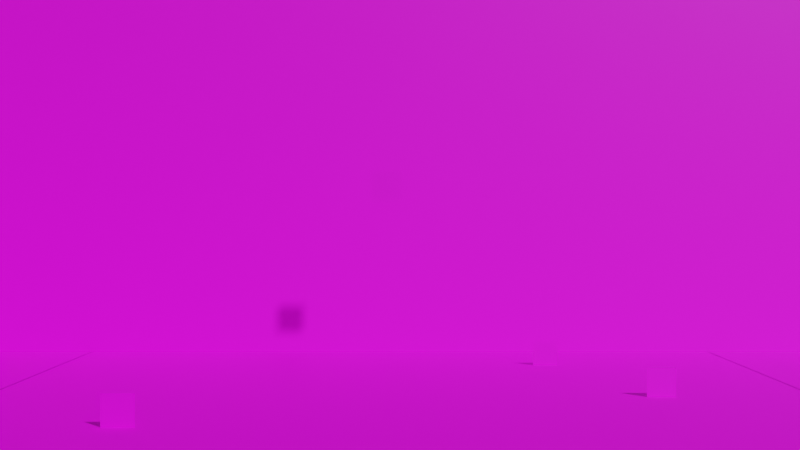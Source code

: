 # Source: level.blend  (saved by Blender 2.93.21; exported with 4.5.12 LTS)
import bpy
from mathutils import Matrix  # noqa: F401  (used for matrix-valued properties, if any)

bpy.ops.wm.read_factory_settings(use_empty=True)
scene = bpy.context.scene
scene.name = 'Scene'

# ---- collections
col_collection = bpy.data.collections.new('Collection'); scene.collection.children.link(col_collection)

# ---- images (referenced by path relative to the original .blend; pixels are not part of the script)
import os
ASSET_DIR = os.environ.get("B2B_ASSET_DIR", "")  # directory of the original .blend (textures are referenced by path, not embedded)
HERE = os.path.dirname(os.path.abspath(__file__))  # packed textures are extracted next to this script under _unpacked/

def load_image(name, relpath, width, height, colorspace="sRGB"):
    """Load a texture the original file referenced (path relative to the .blend, or extracted next to this script)."""
    p = next((c for c in (os.path.join(HERE, relpath), os.path.join(ASSET_DIR, relpath)) if relpath and os.path.exists(c)), "")
    if p:
        img = bpy.data.images.load(p, check_existing=True)
        img.name = name
    else:  # same state as the original file: an image datablock whose file is absent (Cycles renders it pink)
        img = bpy.data.images.new(name, width, height)
        img.source = "FILE"
        img.filepath = "//" + (relpath or name)
    img.colorspace_settings.name = colorspace
    return img
img_colored_packed_png = load_image('colored_packed.png', 'colored_packed.png', 1024, 1024, 'sRGB')
img_colored_transparent_packed_png = load_image('colored_transparent_packed.png', 'colored_transparent_packed.png', 1024, 1024, 'sRGB')

# ---- materials (node trees are filled in below, after node groups)
mat_material = bpy.data.materials.new('Material')
mat_material.use_transparent_shadow = False
mat_material_001 = bpy.data.materials.new('Material.001')
mat_material_001.use_transparent_shadow = False

# ---- material node trees
mat_material.use_nodes = True; mat_material.node_tree.nodes.clear()
_N = mat_material.node_tree.nodes; _L = mat_material.node_tree.links
n0 = _N.new('ShaderNodeBsdfPrincipled'); n0.name = 'Principled BSDF'; n0.location = (10, 300)
n0.distribution = 'GGX'
n0.subsurface_method = 'BURLEY'
n0.inputs[3].default_value = 1.45
n0.inputs[27].default_value = (0.0, 0.0, 0.0, 1.0)
n0.inputs[28].default_value = 1.0
n1 = _N.new('ShaderNodeOutputMaterial'); n1.name = 'Material Output'; n1.location = (300, 300)
n2 = _N.new('ShaderNodeTexImage'); n2.name = 'Image Texture'; n2.location = (-280, 280)
n2.image = img_colored_packed_png
_L.new(n0.outputs[0], n1.inputs[0])
_L.new(n2.outputs[0], n0.inputs[0])
n1.is_active_output = True
mat_material_001.use_nodes = True; mat_material_001.node_tree.nodes.clear()
_N = mat_material_001.node_tree.nodes; _L = mat_material_001.node_tree.links
n0 = _N.new('ShaderNodeBsdfPrincipled'); n0.name = 'Principled BSDF'; n0.location = (10, 300)
n0.distribution = 'GGX'
n0.subsurface_method = 'BURLEY'
n0.inputs[3].default_value = 1.45
n0.inputs[27].default_value = (0.0, 0.0, 0.0, 1.0)
n0.inputs[28].default_value = 1.0
n1 = _N.new('ShaderNodeOutputMaterial'); n1.name = 'Material Output'; n1.location = (300, 300)
n2 = _N.new('ShaderNodeTexImage'); n2.name = 'Image Texture'; n2.location = (-280, 280)
n2.image = img_colored_transparent_packed_png
n2.interpolation = 'Closest'
_L.new(n0.outputs[0], n1.inputs[0])
_L.new(n2.outputs[0], n0.inputs[0])
n1.is_active_output = True

# ---- world
world_world = bpy.data.worlds.new('World'); scene.world = world_world
world_world.use_nodes = True; world_world.node_tree.nodes.clear()
_N = world_world.node_tree.nodes; _L = world_world.node_tree.links
n0 = _N.new('ShaderNodeOutputWorld'); n0.name = 'World Output'; n0.location = (300, 300)
n1 = _N.new('ShaderNodeBackground'); n1.name = 'Background'; n1.location = (10, 300)
n1.inputs[0].default_value = (0.05088, 0.05088, 0.05088, 1.0)
_L.new(n1.outputs[0], n0.inputs[0])
n0.is_active_output = True
world_world.color = (0.05088, 0.05088, 0.05088)
world_world.use_sun_shadow = False
world_world.sun_shadow_jitter_overblur = 0.0

# ---- cameras
cam_camera = bpy.data.cameras.new('Camera')
cam_camera.clip_end = 100.0
cam_camera.ortho_scale = 7.314

# ---- meshes
me_plane = bpy.data.meshes.new('Plane')
me_plane.from_pydata([(-1.0, -1.0, 0.0), (1.0, -1.0, 0.0), (-1.0, 1.0, 0.0), (1.0, 1.0, 0.0), (-1.0, 0.8182, 0.0), (-1.0, 0.6364, 0.0), (-1.0, 0.4545, 0.0), (-1.0, 0.2727, 0.0), (-1.0, 0.09091, 0.0), (-1.0, -0.09091, 0.0), (-1.0, -0.2727, 0.0), (-1.0, -0.4545, 0.0), (-1.0, -0.6364, 0.0), (-1.0, -0.8182, 0.0), (-0.8182, -1.0, 0.0), (-0.6364, -1.0, 0.0), (-0.4545, -1.0, 0.0), (-0.2727, -1.0, 0.0), (-0.09091, -1.0, 0.0), (0.09091, -1.0, 0.0), (0.2727, -1.0, 0.0), (0.4545, -1.0, 0.0), (0.6364, -1.0, 0.0), (0.8182, -1.0, 0.0), (1.0, -0.8182, 0.0), (1.0, -0.6364, 0.0), (1.0, -0.4545, 0.0), (1.0, -0.2727, 0.0), (1.0, -0.09091, 0.0), (1.0, 0.09091, 0.0), (1.0, 0.2727, 0.0), (1.0, 0.4545, 0.0), (1.0, 0.6364, 0.0), (1.0, 0.8182, 0.0), (0.8182, 1.0, 0.0), (0.6364, 1.0, 0.0), (0.4545, 1.0, 0.0), (0.2727, 1.0, 0.0), (0.09091, 1.0, 0.0), (-0.09091, 1.0, 0.0), (-0.2727, 1.0, 0.0), (-0.4545, 1.0, 0.0), (-0.6364, 1.0, 0.0), (-0.8182, 1.0, 0.0), (-0.8182, -0.8182, 0.0), (-0.8182, -0.6364, 0.0), (-0.8182, -0.4545, 0.0), (-0.8182, -0.2727, 0.0), (-0.8182, -0.09091, 0.0), (-0.8182, 0.09091, 0.0), (-0.8182, 0.2727, 0.0), (-0.8182, 0.4545, 0.0), (-0.8182, 0.6364, 0.0), (-0.8182, 0.8182, 0.0), (-0.6364, -0.8182, 0.0), (-0.6364, -0.6364, 0.0), (-0.6364, -0.4545, 0.0), (-0.6364, -0.2727, 0.0), (-0.6364, -0.09091, 0.0), (-0.6364, 0.09091, 0.0), (-0.6364, 0.2727, 0.0), (-0.6364, 0.4545, 0.0), (-0.6364, 0.6364, 0.0), (-0.6364, 0.8182, 0.0), (-0.4545, -0.8182, 0.0), (-0.4545, -0.6364, 0.0), (-0.4545, -0.4545, 0.0), (-0.4545, -0.2727, 0.0), (-0.4545, -0.09091, 0.0), (-0.4545, 0.09091, 0.0), (-0.4545, 0.2727, 0.0), (-0.4545, 0.4545, 0.0), (-0.4545, 0.6364, 0.0), (-0.4545, 0.8182, 0.0), (-0.2727, -0.8182, 0.0), (-0.2727, -0.6364, 0.0), (-0.2727, -0.4545, 0.0), (-0.2727, -0.2727, 0.0), (-0.2727, -0.09091, 0.0), (-0.2727, 0.09091, 0.0), (-0.2727, 0.2727, 0.0), (-0.2727, 0.4545, 0.0), (-0.2727, 0.6364, 0.0), (-0.2727, 0.8182, 0.0), (-0.09091, -0.8182, 0.0), (-0.09091, -0.6364, 0.0), (-0.09091, -0.4545, 0.0), (-0.09091, -0.2727, 0.0), (-0.09091, -0.09091, 0.0), (-0.09091, 0.09091, 0.0), (-0.09091, 0.2727, 0.0), (-0.09091, 0.4545, 0.0), (-0.09091, 0.6364, 0.0), (-0.09091, 0.8182, 0.0), (0.09091, -0.8182, 0.0), (0.09091, -0.6364, 0.0), (0.09091, -0.4545, 0.0), (0.09091, -0.2727, 0.0), (0.09091, -0.09091, 0.0), (0.09091, 0.09091, 0.0), (0.09091, 0.2727, 0.0), (0.09091, 0.4545, 0.0), (0.09091, 0.6364, 0.0), (0.09091, 0.8182, 0.0), (0.2727, -0.8182, 0.0), (0.2727, -0.6364, 0.0), (0.2727, -0.4545, 0.0), (0.2727, -0.2727, 0.0), (0.2727, -0.09091, 0.0), (0.2727, 0.09091, 0.0), (0.2727, 0.2727, 0.0), (0.2727, 0.4545, 0.0), (0.2727, 0.6364, 0.0), (0.2727, 0.8182, 0.0), (0.4545, -0.8182, 0.0), (0.4545, -0.6364, 0.0), (0.4545, -0.4545, 0.0), (0.4545, -0.2727, 0.0), (0.4545, -0.09091, 0.0), (0.4545, 0.09091, 0.0), (0.4545, 0.2727, 0.0), (0.4545, 0.4545, 0.0), (0.4545, 0.6364, 0.0), (0.4545, 0.8182, 0.0), (0.6364, -0.8182, 0.0), (0.6364, -0.6364, 0.0), (0.6364, -0.4545, 0.0), (0.6364, -0.2727, 0.0), (0.6364, -0.09091, 0.0), (0.6364, 0.09091, 0.0), (0.6364, 0.2727, 0.0), (0.6364, 0.4545, 0.0), (0.6364, 0.6364, 0.0), (0.6364, 0.8182, 0.0), (0.8182, -0.8182, 0.0), (0.8182, -0.6364, 0.0), (0.8182, -0.4545, 0.0), (0.8182, -0.2727, 0.0), (0.8182, -0.09091, 0.0), (0.8182, 0.09091, 0.0), (0.8182, 0.2727, 0.0), (0.8182, 0.4545, 0.0), (0.8182, 0.6364, 0.0), (0.8182, 0.8182, 0.0)], [], [(143, 33, 3, 34), (4, 53, 43, 2), (53, 63, 42, 43), (63, 73, 41, 42), (73, 83, 40, 41), (83, 93, 39, 40), (93, 103, 38, 39), (103, 113, 37, 38), (113, 123, 36, 37), (123, 133, 35, 36), (133, 143, 34, 35), (0, 14, 44, 13), (13, 44, 45, 12), (12, 45, 46, 11), (11, 46, 47, 10), (10, 47, 48, 9), (9, 48, 49, 8), (8, 49, 50, 7), (7, 50, 51, 6), (6, 51, 52, 5), (5, 52, 53, 4), (14, 15, 54, 44), (44, 54, 55, 45), (45, 55, 56, 46), (46, 56, 57, 47), (47, 57, 58, 48), (48, 58, 59, 49), (49, 59, 60, 50), (50, 60, 61, 51), (51, 61, 62, 52), (52, 62, 63, 53), (15, 16, 64, 54), (54, 64, 65, 55), (55, 65, 66, 56), (56, 66, 67, 57), (57, 67, 68, 58), (58, 68, 69, 59), (59, 69, 70, 60), (60, 70, 71, 61), (61, 71, 72, 62), (62, 72, 73, 63), (16, 17, 74, 64), (64, 74, 75, 65), (65, 75, 76, 66), (66, 76, 77, 67), (67, 77, 78, 68), (68, 78, 79, 69), (69, 79, 80, 70), (70, 80, 81, 71), (71, 81, 82, 72), (72, 82, 83, 73), (17, 18, 84, 74), (74, 84, 85, 75), (75, 85, 86, 76), (76, 86, 87, 77), (77, 87, 88, 78), (78, 88, 89, 79), (79, 89, 90, 80), (80, 90, 91, 81), (81, 91, 92, 82), (82, 92, 93, 83), (18, 19, 94, 84), (84, 94, 95, 85), (85, 95, 96, 86), (86, 96, 97, 87), (87, 97, 98, 88), (88, 98, 99, 89), (89, 99, 100, 90), (90, 100, 101, 91), (91, 101, 102, 92), (92, 102, 103, 93), (19, 20, 104, 94), (94, 104, 105, 95), (95, 105, 106, 96), (96, 106, 107, 97), (97, 107, 108, 98), (98, 108, 109, 99), (99, 109, 110, 100), (100, 110, 111, 101), (101, 111, 112, 102), (102, 112, 113, 103), (20, 21, 114, 104), (104, 114, 115, 105), (105, 115, 116, 106), (106, 116, 117, 107), (107, 117, 118, 108), (108, 118, 119, 109), (109, 119, 120, 110), (110, 120, 121, 111), (111, 121, 122, 112), (112, 122, 123, 113), (21, 22, 124, 114), (114, 124, 125, 115), (115, 125, 126, 116), (116, 126, 127, 117), (117, 127, 128, 118), (118, 128, 129, 119), (119, 129, 130, 120), (120, 130, 131, 121), (121, 131, 132, 122), (122, 132, 133, 123), (22, 23, 134, 124), (124, 134, 135, 125), (125, 135, 136, 126), (126, 136, 137, 127), (127, 137, 138, 128), (128, 138, 139, 129), (129, 139, 140, 130), (130, 140, 141, 131), (131, 141, 142, 132), (132, 142, 143, 133), (23, 1, 24, 134), (134, 24, 25, 135), (135, 25, 26, 136), (136, 26, 27, 137), (137, 27, 28, 138), (138, 28, 29, 139), (139, 29, 30, 140), (140, 30, 31, 141), (141, 31, 32, 142), (142, 32, 33, 143)])
_uv = me_plane.uv_layers.new(name='UVMap')
_uv.uv.foreach_set('vector', [0.000651, 0.9531, 0.02148, 0.9531, 0.02148, 0.9986, 0.000651, 0.9986, 0.000651, 0.9531, 0.02148, 0.9531, 0.02148, 0.9986, 0.000651, 0.9986, 0.000651, 0.9531, 0.02148, 0.9531, 0.02148, 0.9986, 0.000651, 0.9986, 0.000651, 0.9531, 0.02148, 0.9531, 0.02148, 0.9986, 0.000651, 0.9986, 0.000651, 0.9531, 0.02148, 0.9531, 0.02148, 0.9986, 0.000651, 0.9986, 0.06315, 0.9531, 0.08398, 0.9531, 0.08398, 0.9986, 0.06315, 0.9986, 0.000651, 0.9531, 0.02148, 0.9531, 0.02148, 0.9986, 0.000651, 0.9986, 0.000651, 0.9531, 0.02148, 0.9531, 0.02148, 0.9986, 0.000651, 0.9986, 0.000651, 0.9531, 0.02148, 0.9531, 0.02148, 0.9986, 0.000651, 0.9986, 0.000651, 0.9531, 0.02148, 0.9531, 0.02148, 0.9986, 0.000651, 0.9986, 0.000651, 0.9531, 0.02148, 0.9531, 0.02148, 0.9986, 0.000651, 0.9986, 0.000651, 0.9531, 0.02148, 0.9531, 0.02148, 0.9986, 0.000651, 0.9986, 0.000651, 0.9531, 0.02148, 0.9531, 0.02148, 0.9986, 0.000651, 0.9986, 0.000651, 0.9531, 0.02148, 0.9531, 0.02148, 0.9986, 0.000651, 0.9986, 0.000651, 0.9531, 0.02148, 0.9531, 0.02148, 0.9986, 0.000651, 0.9986, 0.000651, 0.9531, 0.02148, 0.9531, 0.02148, 0.9986, 0.000651, 0.9986, 0.000651, 0.9531, 0.02148, 0.9531, 0.02148, 0.9986, 0.000651, 0.9986, 0.000651, 0.9531, 0.02148, 0.9531, 0.02148, 0.9986, 0.000651, 0.9986, 0.000651, 0.9531, 0.02148, 0.9531, 0.02148, 0.9986, 0.000651, 0.9986, 0.000651, 0.9531, 0.02148, 0.9531, 0.02148, 0.9986, 0.000651, 0.9986, 0.08268, 0.9531, 0.1035, 0.9531, 0.1035, 0.9986, 0.08268, 0.9986, 0.000651, 0.9531, 0.02148, 0.9531, 0.02148, 0.9986, 0.000651, 0.9986, 0.04102, 0.9531, 0.04102, 0.9986, 0.02018, 0.9986, 0.02018, 0.9531, 0.000651, 0.9531, 0.02148, 0.9531, 0.02148, 0.9986, 0.000651, 0.9986, 0.000651, 0.9531, 0.02148, 0.9531, 0.02148, 0.9986, 0.000651, 0.9986, 0.000651, 0.9531, 0.02148, 0.9531, 0.02148, 0.9986, 0.000651, 0.9986, 0.000651, 0.9531, 0.02148, 0.9531, 0.02148, 0.9986, 0.000651, 0.9986, 0.02018, 0.9531, 0.04102, 0.9531, 0.04102, 0.9986, 0.02018, 0.9986, 0.000651, 0.9531, 0.02148, 0.9531, 0.02148, 0.9986, 0.000651, 0.9986, 0.06315, 0.9531, 0.08398, 0.9531, 0.08398, 0.9986, 0.06315, 0.9986, 0.000651, 0.9531, 0.02148, 0.9531, 0.02148, 0.9986, 0.000651, 0.9986, 0.000651, 0.9531, 0.02148, 0.9531, 0.02148, 0.9986, 0.000651, 0.9986, 0.000651, 0.9531, 0.02148, 0.9531, 0.02148, 0.9986, 0.000651, 0.9986, 0.000651, 0.9531, 0.02148, 0.9531, 0.02148, 0.9986, 0.000651, 0.9986, 0.000651, 0.9531, 0.02148, 0.9531, 0.02148, 0.9986, 0.000651, 0.9986, 0.06315, 0.9531, 0.08398, 0.9531, 0.08398, 0.9986, 0.06315, 0.9986, 0.000651, 0.9531, 0.02148, 0.9531, 0.02148, 0.9986, 0.000651, 0.9986, 0.000651, 0.9531, 0.02148, 0.9531, 0.02148, 0.9986, 0.000651, 0.9986, 0.000651, 0.9531, 0.02148, 0.9531, 0.02148, 0.9986, 0.000651, 0.9986, 0.000651, 0.9531, 0.02148, 0.9531, 0.02148, 0.9986, 0.000651, 0.9986, 0.000651, 0.9531, 0.02148, 0.9531, 0.02148, 0.9986, 0.000651, 0.9986, 0.08268, 0.9531, 0.1035, 0.9531, 0.1035, 0.9986, 0.08268, 0.9986, 0.000651, 0.9531, 0.02148, 0.9531, 0.02148, 0.9986, 0.000651, 0.9986, 0.06315, 0.9531, 0.08398, 0.9531, 0.08398, 0.9986, 0.06315, 0.9986, 0.000651, 0.9531, 0.02148, 0.9531, 0.02148, 0.9986, 0.000651, 0.9986, 0.000651, 0.9531, 0.02148, 0.9531, 0.02148, 0.9986, 0.000651, 0.9986, 0.000651, 0.9531, 0.02148, 0.9531, 0.02148, 0.9986, 0.000651, 0.9986, 0.000651, 0.9531, 0.02148, 0.9531, 0.02148, 0.9986, 0.000651, 0.9986, 0.08398, 0.9531, 0.08398, 0.9986, 0.06315, 0.9986, 0.06315, 0.9531, 0.000651, 0.9531, 0.02148, 0.9531, 0.02148, 0.9986, 0.000651, 0.9986, 0.000651, 0.9531, 0.02148, 0.9531, 0.02148, 0.9986, 0.000651, 0.9986, 0.000651, 0.9531, 0.02148, 0.9531, 0.02148, 0.9986, 0.000651, 0.9986, 0.000651, 0.9531, 0.02148, 0.9531, 0.02148, 0.9986, 0.000651, 0.9986, 0.000651, 0.9531, 0.02148, 0.9531, 0.02148, 0.9986, 0.000651, 0.9986, 0.000651, 0.9531, 0.02148, 0.9531, 0.02148, 0.9986, 0.000651, 0.9986, 0.000651, 0.9531, 0.02148, 0.9531, 0.02148, 0.9986, 0.000651, 0.9986, 0.000651, 0.9531, 0.02148, 0.9531, 0.02148, 0.9986, 0.000651, 0.9986, 0.000651, 0.9531, 0.02148, 0.9531, 0.02148, 0.9986, 0.000651, 0.9986, 0.000651, 0.9531, 0.02148, 0.9531, 0.02148, 0.9986, 0.000651, 0.9986, 0.000651, 0.9531, 0.02148, 0.9531, 0.02148, 0.9986, 0.000651, 0.9986, 0.000651, 0.9531, 0.02148, 0.9531, 0.02148, 0.9986, 0.000651, 0.9986, 0.06315, 0.9531, 0.08398, 0.9531, 0.08398, 0.9986, 0.06315, 0.9986, 0.000651, 0.9531, 0.02148, 0.9531, 0.02148, 0.9986, 0.000651, 0.9986, 0.000651, 0.9531, 0.02148, 0.9531, 0.02148, 0.9986, 0.000651, 0.9986, 0.04102, 0.9531, 0.04102, 0.9986, 0.02018, 0.9986, 0.02018, 0.9531, 0.000651, 0.9531, 0.02148, 0.9531, 0.02148, 0.9986, 0.000651, 0.9986, 0.000651, 0.9531, 0.02148, 0.9531, 0.02148, 0.9986, 0.000651, 0.9986, 0.000651, 0.9531, 0.02148, 0.9531, 0.02148, 0.9986, 0.000651, 0.9986, 0.06315, 0.9531, 0.08398, 0.9531, 0.08398, 0.9986, 0.06315, 0.9986, 0.000651, 0.9531, 0.02148, 0.9531, 0.02148, 0.9986, 0.000651, 0.9986, 0.000651, 0.9531, 0.02148, 0.9531, 0.02148, 0.9986, 0.000651, 0.9986, 0.000651, 0.9531, 0.02148, 0.9531, 0.02148, 0.9986, 0.000651, 0.9986, 0.000651, 0.9531, 0.02148, 0.9531, 0.02148, 0.9986, 0.000651, 0.9986, 0.02018, 0.9531, 0.04102, 0.9531, 0.04102, 0.9986, 0.02018, 0.9986, 0.000651, 0.9531, 0.02148, 0.9531, 0.02148, 0.9986, 0.000651, 0.9986, 0.000651, 0.9531, 0.02148, 0.9531, 0.02148, 0.9986, 0.000651, 0.9986, 0.000651, 0.9531, 0.02148, 0.9531, 0.02148, 0.9986, 0.000651, 0.9986, 0.000651, 0.9531, 0.02148, 0.9531, 0.02148, 0.9986, 0.000651, 0.9986, 0.000651, 0.9531, 0.02148, 0.9531, 0.02148, 0.9986, 0.000651, 0.9986, 0.000651, 0.9531, 0.02148, 0.9531, 0.02148, 0.9986, 0.000651, 0.9986, 0.000651, 0.9531, 0.02148, 0.9531, 0.02148, 0.9986, 0.000651, 0.9986, 0.000651, 0.9531, 0.02148, 0.9531, 0.02148, 0.9986, 0.000651, 0.9986, 0.000651, 0.9531, 0.02148, 0.9531, 0.02148, 0.9986, 0.000651, 0.9986, 0.000651, 0.9531, 0.02148, 0.9531, 0.02148, 0.9986, 0.000651, 0.9986, 0.000651, 0.9531, 0.02148, 0.9531, 0.02148, 0.9986, 0.000651, 0.9986, 0.000651, 0.9531, 0.02148, 0.9531, 0.02148, 0.9986, 0.000651, 0.9986, 0.000651, 0.9531, 0.02148, 0.9531, 0.02148, 0.9986, 0.000651, 0.9986, 0.06315, 0.9531, 0.08398, 0.9531, 0.08398, 0.9986, 0.06315, 0.9986, 0.000651, 0.9531, 0.02148, 0.9531, 0.02148, 0.9986, 0.000651, 0.9986, 0.000651, 0.9531, 0.02148, 0.9531, 0.02148, 0.9986, 0.000651, 0.9986, 0.02018, 0.9531, 0.04102, 0.9531, 0.04102, 0.9986, 0.02018, 0.9986, 0.000651, 0.9531, 0.02148, 0.9531, 0.02148, 0.9986, 0.000651, 0.9986, 0.000651, 0.9531, 0.02148, 0.9531, 0.02148, 0.9986, 0.000651, 0.9986, 0.06315, 0.9531, 0.08398, 0.9531, 0.08398, 0.9986, 0.06315, 0.9986, 0.000651, 0.9531, 0.02148, 0.9531, 0.02148, 0.9986, 0.000651, 0.9986, 0.000651, 0.9531, 0.02148, 0.9531, 0.02148, 0.9986, 0.000651, 0.9986, 0.000651, 0.9531, 0.02148, 0.9531, 0.02148, 0.9986, 0.000651, 0.9986, 0.000651, 0.9531, 0.02148, 0.9531, 0.02148, 0.9986, 0.000651, 0.9986, 0.000651, 0.9531, 0.02148, 0.9531, 0.02148, 0.9986, 0.000651, 0.9986, 0.02018, 0.9531, 0.04102, 0.9531, 0.04102, 0.9986, 0.02018, 0.9986, 0.000651, 0.9531, 0.02148, 0.9531, 0.02148, 0.9986, 0.000651, 0.9986, 0.000651, 0.9531, 0.02148, 0.9531, 0.02148, 0.9986, 0.000651, 0.9986, 0.000651, 0.9531, 0.02148, 0.9531, 0.02148, 0.9986, 0.000651, 0.9986, 0.000651, 0.9531, 0.02148, 0.9531, 0.02148, 0.9986, 0.000651, 0.9986, 0.000651, 0.9531, 0.02148, 0.9531, 0.02148, 0.9986, 0.000651, 0.9986, 0.000651, 0.9531, 0.02148, 0.9531, 0.02148, 0.9986, 0.000651, 0.9986, 0.000651, 0.9531, 0.02148, 0.9531, 0.02148, 0.9986, 0.000651, 0.9986, 0.08268, 0.9531, 0.1035, 0.9531, 0.1035, 0.9986, 0.08268, 0.9986, 0.000651, 0.9531, 0.02148, 0.9531, 0.02148, 0.9986, 0.000651, 0.9986, 0.000651, 0.9531, 0.02148, 0.9531, 0.02148, 0.9986, 0.000651, 0.9986, 0.06315, 0.9531, 0.08398, 0.9531, 0.08398, 0.9986, 0.06315, 0.9986, 0.000651, 0.9531, 0.02148, 0.9531, 0.02148, 0.9986, 0.000651, 0.9986, 0.000651, 0.9531, 0.02148, 0.9531, 0.02148, 0.9986, 0.000651, 0.9986, 0.000651, 0.9531, 0.02148, 0.9531, 0.02148, 0.9986, 0.000651, 0.9986, 0.08268, 0.9531, 0.1035, 0.9531, 0.1035, 0.9986, 0.08268, 0.9986, 0.000651, 0.9531, 0.02148, 0.9531, 0.02148, 0.9986, 0.000651, 0.9986, 0.000651, 0.9531, 0.02148, 0.9531, 0.02148, 0.9986, 0.000651, 0.9986, 0.000651, 0.9531, 0.02148, 0.9531, 0.02148, 0.9986, 0.000651, 0.9986, 0.000651, 0.9531, 0.02148, 0.9531, 0.02148, 0.9986, 0.000651, 0.9986, 0.000651, 0.9531, 0.02148, 0.9531, 0.02148, 0.9986, 0.000651, 0.9986, 0.000651, 0.9531, 0.02148, 0.9531, 0.02148, 0.9986, 0.000651, 0.9986])
me_plane.materials.append(mat_material)
me_plane.use_remesh_fix_poles = True
me_plane.use_remesh_preserve_attributes = False
me_plane.update()
me_plane_002 = bpy.data.meshes.new('Plane.002')
me_plane_002.from_pydata([(-0.4136, 0.0, 0.004369), (0.01363, 0.0, 0.004369), (-0.4136, 0.0, 0.4316), (0.01363, 0.0, 0.4316)], [], [(0, 1, 3, 2)])
_uv = me_plane_002.uv_layers.new(name='UVMap')
_uv.uv.foreach_set('vector', [0.7454, 0.544, 0.7298, 0.544, 0.7298, 0.5071, 0.7454, 0.5071])
me_plane_002.materials.append(mat_material_001)
me_plane_002.use_remesh_fix_poles = True
me_plane_002.use_remesh_preserve_attributes = False
me_plane_002.update()
me_plane_001 = bpy.data.meshes.new('Plane.001')
me_plane_001.from_pydata([(-1.0, -1.0, 0.0), (1.0, -1.0, 0.0), (-1.0, 1.0, 0.0), (1.0, 1.0, 0.0), (-1.0, 0.8182, 0.0), (-1.0, 0.6364, 0.0), (-1.0, 0.4545, 0.0), (-1.0, 0.2727, 0.0), (-1.0, 0.09091, 0.0), (-1.0, -0.09091, 0.0), (-1.0, -0.2727, 0.0), (-1.0, -0.4545, 0.0), (-1.0, -0.6364, 0.0), (-1.0, -0.8182, 0.0), (-0.8182, -1.0, 0.0), (-0.6364, -1.0, 0.0), (-0.4545, -1.0, 0.0), (-0.2727, -1.0, 0.0), (-0.09091, -1.0, 0.0), (0.09091, -1.0, 0.0), (0.2727, -1.0, 0.0), (0.4545, -1.0, 0.0), (0.6364, -1.0, 0.0), (0.8182, -1.0, 0.0), (1.0, -0.8182, 0.0), (1.0, -0.6364, 0.0), (1.0, -0.4545, 0.0), (1.0, -0.2727, 0.0), (1.0, -0.09091, 0.0), (1.0, 0.09091, 0.0), (1.0, 0.2727, 0.0), (1.0, 0.4545, 0.0), (1.0, 0.6364, 0.0), (1.0, 0.8182, 0.0), (0.8182, 1.0, 0.0), (0.6364, 1.0, 0.0), (0.4545, 1.0, 0.0), (0.2727, 1.0, 0.0), (0.09091, 1.0, 0.0), (-0.09091, 1.0, 0.0), (-0.2727, 1.0, 0.0), (-0.4545, 1.0, 0.0), (-0.6364, 1.0, 0.0), (-0.8182, 1.0, 0.0), (-0.8182, -0.8182, 0.0), (-0.8182, -0.6364, 0.0), (-0.8182, -0.4545, 0.0), (-0.8182, -0.2727, 0.0), (-0.8182, -0.09091, 0.0), (-0.8182, 0.09091, 0.0), (-0.8182, 0.2727, 0.0), (-0.8182, 0.4545, 0.0), (-0.8182, 0.6364, 0.0), (-0.8182, 0.8182, 0.0), (-0.6364, -0.8182, 0.0), (-0.6364, -0.6364, 0.0), (-0.6364, -0.4545, 0.0), (-0.6364, -0.2727, 0.0), (-0.6364, -0.09091, 0.0), (-0.6364, 0.09091, 0.0), (-0.6364, 0.2727, 0.0), (-0.6364, 0.4545, 0.0), (-0.6364, 0.6364, 0.0), (-0.6364, 0.8182, 0.0), (-0.4545, -0.8182, 0.0), (-0.4545, -0.6364, 0.0), (-0.4545, -0.4545, 0.0), (-0.4545, -0.2727, 0.0), (-0.4545, -0.09091, 0.0), (-0.4545, 0.09091, 0.0), (-0.4545, 0.2727, 0.0), (-0.4545, 0.4545, 0.0), (-0.4545, 0.6364, 0.0), (-0.4545, 0.8182, 0.0), (-0.2727, -0.8182, 0.0), (-0.2727, -0.6364, 0.0), (-0.2727, -0.4545, 0.0), (-0.2727, -0.2727, 0.0), (-0.2727, -0.09091, 0.0), (-0.2727, 0.09091, 0.0), (-0.2727, 0.2727, 0.0), (-0.2727, 0.4545, 0.0), (-0.2727, 0.6364, 0.0), (-0.2727, 0.8182, 0.0), (-0.09091, -0.8182, 0.0), (-0.09091, -0.6364, 0.0), (-0.09091, -0.4545, 0.0), (-0.09091, -0.2727, 0.0), (-0.09091, -0.09091, 0.0), (-0.09091, 0.09091, 0.0), (-0.09091, 0.2727, 0.0), (-0.09091, 0.4545, 0.0), (-0.09091, 0.6364, 0.0), (-0.09091, 0.8182, 0.0), (0.09091, -0.8182, 0.0), (0.09091, -0.6364, 0.0), (0.09091, -0.4545, 0.0), (0.09091, -0.2727, 0.0), (0.09091, -0.09091, 0.0), (0.09091, 0.09091, 0.0), (0.09091, 0.2727, 0.0), (0.09091, 0.4545, 0.0), (0.09091, 0.6364, 0.0), (0.09091, 0.8182, 0.0), (0.2727, -0.8182, 0.0), (0.2727, -0.6364, 0.0), (0.2727, -0.4545, 0.0), (0.2727, -0.2727, 0.0), (0.2727, -0.09091, 0.0), (0.2727, 0.09091, 0.0), (0.2727, 0.2727, 0.0), (0.2727, 0.4545, 0.0), (0.2727, 0.6364, 0.0), (0.2727, 0.8182, 0.0), (0.4545, -0.8182, 0.0), (0.4545, -0.6364, 0.0), (0.4545, -0.4545, 0.0), (0.4545, -0.2727, 0.0), (0.4545, -0.09091, 0.0), (0.4545, 0.09091, 0.0), (0.4545, 0.2727, 0.0), (0.4545, 0.4545, 0.0), (0.4545, 0.6364, 0.0), (0.4545, 0.8182, 0.0), (0.6364, -0.8182, 0.0), (0.6364, -0.6364, 0.0), (0.6364, -0.4545, 0.0), (0.6364, -0.2727, 0.0), (0.6364, -0.09091, 0.0), (0.6364, 0.09091, 0.0), (0.6364, 0.2727, 0.0), (0.6364, 0.4545, 0.0), (0.6364, 0.6364, 0.0), (0.6364, 0.8182, 0.0), (0.8182, -0.8182, 0.0), (0.8182, -0.6364, 0.0), (0.8182, -0.4545, 0.0), (0.8182, -0.2727, 0.0), (0.8182, -0.09091, 0.0), (0.8182, 0.09091, 0.0), (0.8182, 0.2727, 0.0), (0.8182, 0.4545, 0.0), (0.8182, 0.6364, 0.0), (0.8182, 0.8182, 0.0)], [], [(143, 33, 3, 34), (4, 53, 43, 2), (53, 63, 42, 43), (63, 73, 41, 42), (73, 83, 40, 41), (83, 93, 39, 40), (93, 103, 38, 39), (103, 113, 37, 38), (113, 123, 36, 37), (123, 133, 35, 36), (133, 143, 34, 35), (0, 14, 44, 13), (13, 44, 45, 12), (12, 45, 46, 11), (11, 46, 47, 10), (10, 47, 48, 9), (9, 48, 49, 8), (8, 49, 50, 7), (7, 50, 51, 6), (6, 51, 52, 5), (5, 52, 53, 4), (14, 15, 54, 44), (44, 54, 55, 45), (45, 55, 56, 46), (46, 56, 57, 47), (47, 57, 58, 48), (48, 58, 59, 49), (49, 59, 60, 50), (50, 60, 61, 51), (51, 61, 62, 52), (52, 62, 63, 53), (15, 16, 64, 54), (54, 64, 65, 55), (55, 65, 66, 56), (56, 66, 67, 57), (57, 67, 68, 58), (58, 68, 69, 59), (59, 69, 70, 60), (60, 70, 71, 61), (61, 71, 72, 62), (62, 72, 73, 63), (16, 17, 74, 64), (64, 74, 75, 65), (65, 75, 76, 66), (66, 76, 77, 67), (67, 77, 78, 68), (68, 78, 79, 69), (69, 79, 80, 70), (70, 80, 81, 71), (71, 81, 82, 72), (72, 82, 83, 73), (17, 18, 84, 74), (74, 84, 85, 75), (75, 85, 86, 76), (76, 86, 87, 77), (77, 87, 88, 78), (78, 88, 89, 79), (79, 89, 90, 80), (80, 90, 91, 81), (81, 91, 92, 82), (82, 92, 93, 83), (18, 19, 94, 84), (84, 94, 95, 85), (85, 95, 96, 86), (86, 96, 97, 87), (87, 97, 98, 88), (88, 98, 99, 89), (89, 99, 100, 90), (90, 100, 101, 91), (91, 101, 102, 92), (92, 102, 103, 93), (19, 20, 104, 94), (94, 104, 105, 95), (95, 105, 106, 96), (96, 106, 107, 97), (97, 107, 108, 98), (98, 108, 109, 99), (99, 109, 110, 100), (100, 110, 111, 101), (101, 111, 112, 102), (102, 112, 113, 103), (20, 21, 114, 104), (104, 114, 115, 105), (105, 115, 116, 106), (106, 116, 117, 107), (107, 117, 118, 108), (108, 118, 119, 109), (109, 119, 120, 110), (110, 120, 121, 111), (111, 121, 122, 112), (112, 122, 123, 113), (21, 22, 124, 114), (114, 124, 125, 115), (115, 125, 126, 116), (116, 126, 127, 117), (117, 127, 128, 118), (118, 128, 129, 119), (119, 129, 130, 120), (120, 130, 131, 121), (121, 131, 132, 122), (122, 132, 133, 123), (22, 23, 134, 124), (124, 134, 135, 125), (125, 135, 136, 126), (126, 136, 137, 127), (127, 137, 138, 128), (128, 138, 139, 129), (129, 139, 140, 130), (130, 140, 141, 131), (131, 141, 142, 132), (132, 142, 143, 133), (23, 1, 24, 134), (134, 24, 25, 135), (135, 25, 26, 136), (136, 26, 27, 137), (137, 27, 28, 138), (138, 28, 29, 139), (139, 29, 30, 140), (140, 30, 31, 141), (141, 31, 32, 142), (142, 32, 33, 143)])
_uv = me_plane_001.uv_layers.new(name='UVMap')
_uv.uv.foreach_set('vector', [0.000651, 0.956, 0.02018, 0.956, 0.02018, 0.9986, 0.000651, 0.9986, 0.000651, 0.956, 0.02018, 0.956, 0.02018, 0.9986, 0.000651, 0.9986, 0.000651, 0.956, 0.02018, 0.956, 0.02018, 0.9986, 0.000651, 0.9986, 0.000651, 0.956, 0.02018, 0.956, 0.02018, 0.9986, 0.000651, 0.9986, 0.000651, 0.956, 0.02018, 0.956, 0.02018, 0.9986, 0.000651, 0.9986, 0.06445, 0.956, 0.08398, 0.956, 0.08398, 0.9986, 0.06445, 0.9986, 0.000651, 0.956, 0.02018, 0.956, 0.02018, 0.9986, 0.000651, 0.9986, 0.000651, 0.956, 0.02018, 0.956, 0.02018, 0.9986, 0.000651, 0.9986, 0.000651, 0.956, 0.02018, 0.956, 0.02018, 0.9986, 0.000651, 0.9986, 0.000651, 0.956, 0.02018, 0.956, 0.02018, 0.9986, 0.000651, 0.9986, 0.000651, 0.956, 0.02018, 0.956, 0.02018, 0.9986, 0.000651, 0.9986, 0.000651, 0.956, 0.02018, 0.956, 0.02018, 0.9986, 0.000651, 0.9986, 0.000651, 0.956, 0.02018, 0.956, 0.02018, 0.9986, 0.000651, 0.9986, 0.000651, 0.956, 0.02018, 0.956, 0.02018, 0.9986, 0.000651, 0.9986, 0.000651, 0.956, 0.02018, 0.956, 0.02018, 0.9986, 0.000651, 0.9986, 0.000651, 0.956, 0.02018, 0.956, 0.02018, 0.9986, 0.000651, 0.9986, 0.06445, 0.956, 0.08398, 0.956, 0.08398, 0.9986, 0.06445, 0.9986, 0.000651, 0.956, 0.02018, 0.956, 0.02018, 0.9986, 0.000651, 0.9986, 0.000651, 0.956, 0.02018, 0.956, 0.02018, 0.9986, 0.000651, 0.9986, 0.06445, 0.956, 0.08398, 0.956, 0.08398, 0.9986, 0.06445, 0.9986, 0.000651, 0.956, 0.02018, 0.956, 0.02018, 0.9986, 0.000651, 0.9986, 0.000651, 0.956, 0.02018, 0.956, 0.02018, 0.9986, 0.000651, 0.9986, 0.000651, 0.956, 0.02018, 0.956, 0.02018, 0.9986, 0.000651, 0.9986, 0.000651, 0.956, 0.02018, 0.956, 0.02018, 0.9986, 0.000651, 0.9986, 0.02148, 0.956, 0.04102, 0.956, 0.04102, 0.9986, 0.02148, 0.9986, 0.000651, 0.956, 0.02018, 0.956, 0.02018, 0.9986, 0.000651, 0.9986, 0.000651, 0.956, 0.02018, 0.956, 0.02018, 0.9986, 0.000651, 0.9986, 0.000651, 0.956, 0.02018, 0.956, 0.02018, 0.9986, 0.000651, 0.9986, 0.000651, 0.956, 0.02018, 0.956, 0.02018, 0.9986, 0.000651, 0.9986, 0.000651, 0.956, 0.02018, 0.956, 0.02018, 0.9986, 0.000651, 0.9986, 0.000651, 0.956, 0.02018, 0.956, 0.02018, 0.9986, 0.000651, 0.9986, 0.000651, 0.956, 0.02018, 0.956, 0.02018, 0.9986, 0.000651, 0.9986, 0.000651, 0.956, 0.02018, 0.956, 0.02018, 0.9986, 0.000651, 0.9986, 0.000651, 0.956, 0.02018, 0.956, 0.02018, 0.9986, 0.000651, 0.9986, 0.000651, 0.956, 0.02018, 0.956, 0.02018, 0.9986, 0.000651, 0.9986, 0.000651, 0.956, 0.02018, 0.956, 0.02018, 0.9986, 0.000651, 0.9986, 0.000651, 0.956, 0.02018, 0.956, 0.02018, 0.9986, 0.000651, 0.9986, 0.000651, 0.956, 0.02018, 0.956, 0.02018, 0.9986, 0.000651, 0.9986, 0.000651, 0.956, 0.02018, 0.956, 0.02018, 0.9986, 0.000651, 0.9986, 0.02148, 0.956, 0.04102, 0.956, 0.04102, 0.9986, 0.02148, 0.9986, 0.000651, 0.956, 0.02018, 0.956, 0.02018, 0.9986, 0.000651, 0.9986, 0.000651, 0.956, 0.02018, 0.956, 0.02018, 0.9986, 0.000651, 0.9986, 0.02148, 0.956, 0.04102, 0.956, 0.04102, 0.9986, 0.02148, 0.9986, 0.000651, 0.956, 0.02018, 0.956, 0.02018, 0.9986, 0.000651, 0.9986, 0.000651, 0.956, 0.02018, 0.956, 0.02018, 0.9986, 0.000651, 0.9986, 0.000651, 0.956, 0.02018, 0.956, 0.02018, 0.9986, 0.000651, 0.9986, 0.000651, 0.956, 0.02018, 0.956, 0.02018, 0.9986, 0.000651, 0.9986, 0.000651, 0.956, 0.02018, 0.956, 0.02018, 0.9986, 0.000651, 0.9986, 0.02148, 0.956, 0.04102, 0.956, 0.04102, 0.9986, 0.02148, 0.9986, 0.000651, 0.956, 0.02018, 0.956, 0.02018, 0.9986, 0.000651, 0.9986, 0.000651, 0.956, 0.02018, 0.956, 0.02018, 0.9986, 0.000651, 0.9986, 0.000651, 0.956, 0.02018, 0.956, 0.02018, 0.9986, 0.000651, 0.9986, 0.000651, 0.956, 0.02018, 0.956, 0.02018, 0.9986, 0.000651, 0.9986, 0.02148, 0.956, 0.04102, 0.956, 0.04102, 0.9986, 0.02148, 0.9986, 0.000651, 0.956, 0.02018, 0.956, 0.02018, 0.9986, 0.000651, 0.9986, 0.000651, 0.956, 0.02018, 0.956, 0.02018, 0.9986, 0.000651, 0.9986, 0.02148, 0.956, 0.04102, 0.956, 0.04102, 0.9986, 0.02148, 0.9986, 0.000651, 0.956, 0.02018, 0.956, 0.02018, 0.9986, 0.000651, 0.9986, 0.000651, 0.956, 0.02018, 0.956, 0.02018, 0.9986, 0.000651, 0.9986, 0.000651, 0.956, 0.02018, 0.956, 0.02018, 0.9986, 0.000651, 0.9986, 0.000651, 0.956, 0.02018, 0.956, 0.02018, 0.9986, 0.000651, 0.9986, 0.000651, 0.956, 0.02018, 0.956, 0.02018, 0.9986, 0.000651, 0.9986, 0.000651, 0.956, 0.02018, 0.956, 0.02018, 0.9986, 0.000651, 0.9986, 0.000651, 0.956, 0.02018, 0.956, 0.02018, 0.9986, 0.000651, 0.9986, 0.000651, 0.956, 0.02018, 0.956, 0.02018, 0.9986, 0.000651, 0.9986, 0.000651, 0.956, 0.02018, 0.956, 0.02018, 0.9986, 0.000651, 0.9986, 0.000651, 0.956, 0.02018, 0.956, 0.02018, 0.9986, 0.000651, 0.9986, 0.000651, 0.956, 0.02018, 0.956, 0.02018, 0.9986, 0.000651, 0.9986, 0.000651, 0.956, 0.02018, 0.956, 0.02018, 0.9986, 0.000651, 0.9986, 0.02148, 0.956, 0.04102, 0.956, 0.04102, 0.9986, 0.02148, 0.9986, 0.000651, 0.956, 0.02018, 0.956, 0.02018, 0.9986, 0.000651, 0.9986, 0.000651, 0.956, 0.02018, 0.956, 0.02018, 0.9986, 0.000651, 0.9986, 0.000651, 0.956, 0.02018, 0.956, 0.02018, 0.9986, 0.000651, 0.9986, 0.000651, 0.956, 0.02018, 0.956, 0.02018, 0.9986, 0.000651, 0.9986, 0.06445, 0.956, 0.08398, 0.956, 0.08398, 0.9986, 0.06445, 0.9986, 0.000651, 0.956, 0.02018, 0.956, 0.02018, 0.9986, 0.000651, 0.9986, 0.000651, 0.956, 0.02018, 0.956, 0.02018, 0.9986, 0.000651, 0.9986, 0.000651, 0.956, 0.02018, 0.956, 0.02018, 0.9986, 0.000651, 0.9986, 0.000651, 0.956, 0.02018, 0.956, 0.02018, 0.9986, 0.000651, 0.9986, 0.000651, 0.956, 0.02018, 0.956, 0.02018, 0.9986, 0.000651, 0.9986, 0.000651, 0.956, 0.02018, 0.956, 0.02018, 0.9986, 0.000651, 0.9986, 0.000651, 0.956, 0.02018, 0.956, 0.02018, 0.9986, 0.000651, 0.9986, 0.06445, 0.956, 0.08398, 0.956, 0.08398, 0.9986, 0.06445, 0.9986, 0.000651, 0.956, 0.02018, 0.956, 0.02018, 0.9986, 0.000651, 0.9986, 0.000651, 0.956, 0.02018, 0.956, 0.02018, 0.9986, 0.000651, 0.9986, 0.000651, 0.956, 0.02018, 0.956, 0.02018, 0.9986, 0.000651, 0.9986, 0.02148, 0.956, 0.04102, 0.956, 0.04102, 0.9986, 0.02148, 0.9986, 0.000651, 0.956, 0.02018, 0.956, 0.02018, 0.9986, 0.000651, 0.9986, 0.06445, 0.956, 0.08398, 0.956, 0.08398, 0.9986, 0.06445, 0.9986, 0.000651, 0.956, 0.02018, 0.956, 0.02018, 0.9986, 0.000651, 0.9986, 0.000651, 0.956, 0.02018, 0.956, 0.02018, 0.9986, 0.000651, 0.9986, 0.000651, 0.956, 0.02018, 0.956, 0.02018, 0.9986, 0.000651, 0.9986, 0.000651, 0.956, 0.02018, 0.956, 0.02018, 0.9986, 0.000651, 0.9986, 0.000651, 0.956, 0.02018, 0.956, 0.02018, 0.9986, 0.000651, 0.9986, 0.000651, 0.956, 0.02018, 0.956, 0.02018, 0.9986, 0.000651, 0.9986, 0.02148, 0.956, 0.04102, 0.956, 0.04102, 0.9986, 0.02148, 0.9986, 0.000651, 0.956, 0.02018, 0.956, 0.02018, 0.9986, 0.000651, 0.9986, 0.000651, 0.956, 0.02018, 0.956, 0.02018, 0.9986, 0.000651, 0.9986, 0.000651, 0.956, 0.02018, 0.956, 0.02018, 0.9986, 0.000651, 0.9986, 0.000651, 0.956, 0.02018, 0.956, 0.02018, 0.9986, 0.000651, 0.9986, 0.000651, 0.956, 0.02018, 0.956, 0.02018, 0.9986, 0.000651, 0.9986, 0.000651, 0.956, 0.02018, 0.956, 0.02018, 0.9986, 0.000651, 0.9986, 0.000651, 0.956, 0.02018, 0.956, 0.02018, 0.9986, 0.000651, 0.9986, 0.000651, 0.956, 0.02018, 0.956, 0.02018, 0.9986, 0.000651, 0.9986, 0.000651, 0.956, 0.02018, 0.956, 0.02018, 0.9986, 0.000651, 0.9986, 0.000651, 0.956, 0.02018, 0.956, 0.02018, 0.9986, 0.000651, 0.9986, 0.000651, 0.956, 0.02018, 0.956, 0.02018, 0.9986, 0.000651, 0.9986, 0.000651, 0.956, 0.02018, 0.956, 0.02018, 0.9986, 0.000651, 0.9986, 0.000651, 0.956, 0.02018, 0.956, 0.02018, 0.9986, 0.000651, 0.9986, 0.000651, 0.956, 0.02018, 0.956, 0.02018, 0.9986, 0.000651, 0.9986, 0.02148, 0.956, 0.04102, 0.956, 0.04102, 0.9986, 0.02148, 0.9986, 0.000651, 0.956, 0.02018, 0.956, 0.02018, 0.9986, 0.000651, 0.9986, 0.000651, 0.956, 0.02018, 0.956, 0.02018, 0.9986, 0.000651, 0.9986, 0.000651, 0.956, 0.02018, 0.956, 0.02018, 0.9986, 0.000651, 0.9986, 0.000651, 0.956, 0.02018, 0.956, 0.02018, 0.9986, 0.000651, 0.9986, 0.000651, 0.956, 0.02018, 0.956, 0.02018, 0.9986, 0.000651, 0.9986, 0.000651, 0.956, 0.02018, 0.956, 0.02018, 0.9986, 0.000651, 0.9986, 0.000651, 0.956, 0.02018, 0.956, 0.02018, 0.9986, 0.000651, 0.9986, 0.000651, 0.956, 0.02018, 0.956, 0.02018, 0.9986, 0.000651, 0.9986, 0.000651, 0.956, 0.02018, 0.956, 0.02018, 0.9986, 0.000651, 0.9986, 0.000651, 0.956, 0.02018, 0.956, 0.02018, 0.9986, 0.000651, 0.9986])
me_plane_001.materials.append(mat_material)
me_plane_001.use_remesh_fix_poles = True
me_plane_001.use_remesh_preserve_attributes = False
me_plane_001.update()
me_plane_003 = bpy.data.meshes.new('Plane.003')
me_plane_003.from_pydata([(-1.0, -1.0, 0.0), (1.0, -1.0, 0.0), (-1.0, 1.0, 0.0), (1.0, 1.0, 0.0)], [], [(0, 1, 3, 2)])
_uv = me_plane_003.uv_layers.new(name='UVMap')
_uv.uv.foreach_set('vector', [0.000651, 0.8651, 0.02018, 0.8651, 0.02018, 0.9077, 0.000651, 0.9077])
me_plane_003.materials.append(mat_material_001)
me_plane_003.use_remesh_fix_poles = True
me_plane_003.use_remesh_preserve_attributes = False
me_plane_003.update()
me_plane_004 = bpy.data.meshes.new('Plane.004')
me_plane_004.from_pydata([(-1.0, -1.0, 0.0), (1.0, -1.0, 0.0), (-1.0, 1.0, 0.0), (1.0, 1.0, 0.0)], [], [(0, 1, 3, 2)])
_uv = me_plane_004.uv_layers.new(name='UVMap')
_uv.uv.foreach_set('vector', [0.1751, 0.7514, 0.1751, 0.7514, 0.1751, 0.7514, 0.1751, 0.7514])
me_plane_004.materials.append(mat_material)
me_plane_004.use_remesh_fix_poles = True
me_plane_004.use_remesh_preserve_attributes = False
me_plane_004.update()

# ---- objects
ob_camera = bpy.data.objects.new('Camera', cam_camera)
ob_plane = bpy.data.objects.new('Plane', me_plane)
ob_question = bpy.data.objects.new('question', None)
ob_label_001 = bpy.data.objects.new('label.001', None)
ob_label_002 = bpy.data.objects.new('label.002', None)
ob_cursor = bpy.data.objects.new('cursor', me_plane_002)
ob_player = bpy.data.objects.new('player', None)
ob_coin = bpy.data.objects.new('coin', None)
ob_floor_next = bpy.data.objects.new('floor-next', me_plane_001)
ob_floor_prev = bpy.data.objects.new('floor-prev', me_plane_001)
ob_floor_next_001 = bpy.data.objects.new('floor-next.001', me_plane_001)
ob_floor_prev_001 = bpy.data.objects.new('floor-prev.001', me_plane_001)
ob_score_coin = bpy.data.objects.new('score.coin', None)
ob_score = bpy.data.objects.new('score', None)
ob_plane_001 = bpy.data.objects.new('Plane.001', me_plane_003)
ob_plane_002 = bpy.data.objects.new('Plane.002', me_plane_003)
ob_plane_003 = bpy.data.objects.new('Plane.003', me_plane_003)
ob_plane_005 = bpy.data.objects.new('Plane.005', me_plane_003)
ob_plane_007 = bpy.data.objects.new('Plane.007', me_plane_003)
ob_plane_009 = bpy.data.objects.new('Plane.009', me_plane_003)
ob_plane_004 = bpy.data.objects.new('Plane.004', me_plane_004)

# ---- transforms, parenting, visibility, modifiers, constraints
ob_camera.location = (0.0, -10.0, 2.056)
ob_camera.rotation_euler = (1.571, 0.0, 0.0)
ob_camera.lock_rotations_4d = False
ob_camera.empty_display_type = 'ARROWS'
ob_camera.color = (0.0, 0.0, 0.0, 0.0)
ob_camera.display_type = 'WIRE'
ob_camera.lineart.crease_threshold = 0.0
ob_plane.location = (0.0, 3.0, 0.0)
ob_plane.scale = (5.008, 5.008, 5.008)
ob_question.parent = ob_plane
ob_question.matrix_parent_inverse = Matrix(((0.1997, -0.0, 0.0, -0.0), (-0.0, 0.1997, -0.0, -0.599), (0.0, -0.0, 0.1997, -0.0), (-0.0, 0.0, -0.0, 1.0)))
ob_question.location = (0.0, 6.0, 3.746)
ob_question.scale = (4.921, 0.9856, 0.6438)
ob_question.empty_display_type = 'CUBE'
ob_label_001.parent = ob_plane
ob_label_001.matrix_parent_inverse = Matrix(((0.1997, -0.0, 0.0, -0.0), (-0.0, 0.1997, -0.0, -0.599), (0.0, -0.0, 0.1997, -0.0), (-0.0, 0.0, -0.0, 1.0)))
ob_label_001.location = (-2.861, 6.0, 1.727)
ob_label_001.scale = (2.091, 0.7042, 0.7042)
ob_label_001.empty_display_type = 'CUBE'
ob_label_002.parent = ob_plane
ob_label_002.matrix_parent_inverse = Matrix(((0.1997, -0.0, 0.0, -0.0), (-0.0, 0.1997, -0.0, -0.599), (0.0, -0.0, 0.1997, -0.0), (-0.0, 0.0, -0.0, 1.0)))
ob_label_002.location = (2.861, 6.0, 1.727)
ob_label_002.scale = (2.091, 0.7042, 0.7042)
ob_label_002.empty_display_type = 'CUBE'
ob_cursor.location = (1.192e-07, 6.0, 2.4)
ob_player.location = (-7.0, 5.0, 0.5)
ob_player.scale = (0.5, 0.5, 0.5)
ob_player.empty_display_type = 'CUBE'
ob_coin.parent = ob_plane
ob_coin.matrix_parent_inverse = Matrix(((0.1997, -0.0, 0.0, -0.0), (-0.0, 0.1997, -0.0, -0.599), (0.0, -0.0, 0.1997, -0.0), (-0.0, 0.0, -0.0, 1.0)))
ob_coin.location = (0.0, 5.0, 1.633)
ob_coin.scale = (0.3939, 0.3939, 0.3939)
ob_coin.empty_display_type = 'CUBE'
ob_floor_next.parent = ob_plane
ob_floor_next.matrix_parent_inverse = Matrix(((0.1997, -0.0, 0.0, -0.0), (-0.0, 0.1997, -0.0, -0.599), (0.0, -0.0, 0.1997, -0.0), (-0.0, 0.0, -0.0, 1.0)))
ob_floor_next.location = (10.0, 3.0, 0.0)
ob_floor_next.scale = (5.008, 5.008, 5.008)
ob_floor_prev.parent = ob_plane
ob_floor_prev.matrix_parent_inverse = Matrix(((0.1997, -0.0, 0.0, -0.0), (-0.0, 0.1997, -0.0, -0.599), (0.0, -0.0, 0.1997, -0.0), (-0.0, 0.0, -0.0, 1.0)))
ob_floor_prev.location = (-10.0, 3.0, 0.0)
ob_floor_prev.scale = (5.008, 5.008, 5.008)
ob_floor_next_001.parent = ob_plane
ob_floor_next_001.matrix_parent_inverse = Matrix(((0.1997, -0.0, 0.0, -0.0), (-0.0, 0.1997, -0.0, -0.599), (0.0, -0.0, 0.1997, -0.0), (-0.0, 0.0, -0.0, 1.0)))
ob_floor_next_001.location = (20.0, 3.0, 0.0)
ob_floor_next_001.scale = (5.008, 5.008, 5.008)
ob_floor_prev_001.parent = ob_plane
ob_floor_prev_001.matrix_parent_inverse = Matrix(((0.1997, -0.0, 0.0, -0.0), (-0.0, 0.1997, -0.0, -0.599), (0.0, -0.0, 0.1997, -0.0), (-0.0, 0.0, -0.0, 1.0)))
ob_floor_prev_001.location = (-20.0, 3.0, 0.0)
ob_floor_prev_001.scale = (5.008, 5.008, 5.008)
ob_score_coin.location = (-4.4, 5.0, 4.133)
ob_score_coin.scale = (0.3939, 0.3939, 0.3939)
ob_score_coin.empty_display_type = 'CUBE'
ob_score.location = (-3.77, 5.0, 4.133)
ob_score.scale = (0.3093, 0.2907, 0.2907)
ob_score.empty_display_type = 'CUBE'
ob_plane_001.parent = ob_plane
ob_plane_001.matrix_parent_inverse = Matrix(((0.1997, -0.0, 0.0, -0.0), (-0.0, 0.1997, -0.0, -0.599), (0.0, -0.0, 0.1997, -0.0), (-0.0, 0.0, -0.0, 1.0)))
ob_plane_001.location = (2.13, 6.291, 0.1726)
ob_plane_001.rotation_euler = (1.571, 0.0, 0.0)
ob_plane_001.scale = (0.1761, 0.1761, 0.1761)
ob_plane_002.parent = ob_plane
ob_plane_002.matrix_parent_inverse = Matrix(((0.1997, -0.0, 0.0, -0.0), (-0.0, 0.1997, -0.0, -0.599), (0.0, -0.0, 0.1997, -0.0), (-0.0, 0.0, -0.0, 1.0)))
ob_plane_002.location = (-2.87, 1.291, 0.1726)
ob_plane_002.rotation_euler = (1.571, 0.0, 0.0)
ob_plane_002.scale = (0.1761, 0.1761, 0.1761)
ob_plane_003.parent = ob_plane
ob_plane_003.matrix_parent_inverse = Matrix(((0.1997, -0.0, 0.0, -0.0), (-0.0, 0.1997, -0.0, -0.599), (0.0, -0.0, 0.1997, -0.0), (-0.0, 0.0, -0.0, 1.0)))
ob_plane_003.location = (0.7299, -1.709, 0.1726)
ob_plane_003.rotation_euler = (1.571, 0.0, 0.0)
ob_plane_003.scale = (0.1761, 0.1761, 0.1761)
ob_plane_005.parent = ob_plane
ob_plane_005.matrix_parent_inverse = Matrix(((0.1997, -0.0, 0.0, -0.0), (-0.0, 0.1997, -0.0, -0.599), (0.0, -0.0, 0.1997, -0.0), (-0.0, 0.0, -0.0, 1.0)))
ob_plane_005.location = (3.13, 3.291, 0.1726)
ob_plane_005.rotation_euler = (1.571, 0.0, 0.0)
ob_plane_005.scale = (0.1761, 0.1761, 0.1761)
ob_plane_007.parent = ob_plane
ob_plane_007.matrix_parent_inverse = Matrix(((0.1997, -0.0, 0.0, -0.0), (-0.0, 0.1997, -0.0, -0.599), (0.0, -0.0, 0.1997, -0.0), (-0.0, 0.0, -0.0, 1.0)))
ob_plane_007.location = (-4.87, 2.291, 0.1726)
ob_plane_007.rotation_euler = (1.571, 0.0, 0.0)
ob_plane_007.scale = (0.1761, 0.1761, 0.1761)
ob_plane_009.parent = ob_plane
ob_plane_009.matrix_parent_inverse = Matrix(((0.1997, -0.0, 0.0, -0.0), (-0.0, 0.1997, -0.0, -0.599), (0.0, -0.0, 0.1997, -0.0), (-0.0, 0.0, -0.0, 1.0)))
ob_plane_009.location = (-6.27, -1.709, 0.1726)
ob_plane_009.rotation_euler = (1.571, 0.0, 0.0)
ob_plane_009.scale = (0.1761, 0.1761, 0.1761)
ob_plane_004.location = (0.02992, 8.0, 2.633)
ob_plane_004.rotation_euler = (1.571, 0.0, 0.0)
ob_plane_004.scale = (25.11, 3.191, 1.0)

# ---- collection membership
col_collection.objects.link(ob_camera)
col_collection.objects.link(ob_plane)
col_collection.objects.link(ob_question)
col_collection.objects.link(ob_label_001)
col_collection.objects.link(ob_label_002)
col_collection.objects.link(ob_cursor)
col_collection.objects.link(ob_player)
col_collection.objects.link(ob_coin)
col_collection.objects.link(ob_floor_next)
col_collection.objects.link(ob_floor_prev)
col_collection.objects.link(ob_floor_next_001)
col_collection.objects.link(ob_floor_prev_001)
col_collection.objects.link(ob_score_coin)
col_collection.objects.link(ob_score)
col_collection.objects.link(ob_plane_001)
col_collection.objects.link(ob_plane_002)
col_collection.objects.link(ob_plane_003)
col_collection.objects.link(ob_plane_005)
col_collection.objects.link(ob_plane_007)
col_collection.objects.link(ob_plane_009)
col_collection.objects.link(ob_plane_004)

# ---- scene / render settings (as saved in the file)
scene.camera = ob_camera
scene.frame_start = 1; scene.frame_end = 250; scene.frame_set(1)
scene.render.engine = 'BLENDER_EEVEE_NEXT'
scene.cycles.use_denoising = False
scene.cycles.samples = 128
scene.cycles.sampling_pattern = 'TABULATED_SOBOL'
scene.cycles.use_adaptive_sampling = False
scene.cycles.use_light_tree = False
scene.view_settings.view_transform = 'Filmic'
bpy.context.view_layer.update()

# ---- added for rendering (the .blend has no usable light): sun
light_auto_sun = bpy.data.lights.new('AutoSun', 'SUN')
light_auto_sun.energy = 3.0
light_auto_sun.angle = 0.0523599
ob_auto_sun = bpy.data.objects.new('AutoSun', light_auto_sun)
scene.collection.objects.link(ob_auto_sun)
ob_auto_sun.rotation_euler = (0.872665, 0.174533, 0.523599)
bpy.context.view_layer.update()

